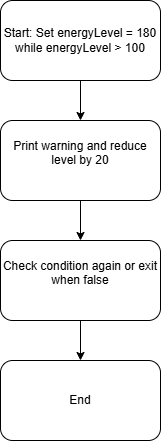

The diagram above was exported from draw.io. Its source (the exported page's mxGraphModel, read from the mxfile embedded in the PNG):
<mxGraphModel dx="872" dy="499" grid="1" gridSize="10" guides="1" tooltips="1" connect="1" arrows="1" fold="1" page="1" pageScale="1" pageWidth="827" pageHeight="1169" math="0" shadow="0">
  <root>
    <mxCell id="0" />
    <mxCell id="1" parent="0" />
    <mxCell id="DKDwiTYfzbHjGkuw_AVx-5" edge="1" parent="1" source="DKDwiTYfzbHjGkuw_AVx-1" style="edgeStyle=orthogonalEdgeStyle;rounded=0;orthogonalLoop=1;jettySize=auto;html=1;exitX=0.5;exitY=1;exitDx=0;exitDy=0;entryX=0.5;entryY=0;entryDx=0;entryDy=0;" target="DKDwiTYfzbHjGkuw_AVx-2">
      <mxGeometry relative="1" as="geometry">
        <Array as="points" />
        <mxPoint x="400" y="110" as="targetPoint" />
      </mxGeometry>
    </mxCell>
    <mxCell id="DKDwiTYfzbHjGkuw_AVx-1" parent="1" style="rounded=1;whiteSpace=wrap;html=1;" value="&lt;br&gt;Start: Set energyLevel = 180 while energyLevel &amp;gt; 100&lt;div&gt;&lt;br/&gt;&lt;/div&gt;" vertex="1">
      <mxGeometry height="80" width="160" x="320" as="geometry" />
    </mxCell>
    <mxCell id="DKDwiTYfzbHjGkuw_AVx-6" edge="1" parent="1" source="DKDwiTYfzbHjGkuw_AVx-2" style="edgeStyle=orthogonalEdgeStyle;rounded=0;orthogonalLoop=1;jettySize=auto;html=1;exitX=0.5;exitY=1;exitDx=0;exitDy=0;entryX=0.5;entryY=0;entryDx=0;entryDy=0;" target="DKDwiTYfzbHjGkuw_AVx-3">
      <mxGeometry relative="1" as="geometry" />
    </mxCell>
    <mxCell id="DKDwiTYfzbHjGkuw_AVx-2" parent="1" style="rounded=1;whiteSpace=wrap;html=1;" value="&#10;Print warning and reduce level by 20&#10;&#10;" vertex="1">
      <mxGeometry height="80" width="160" x="320" y="120" as="geometry" />
    </mxCell>
    <mxCell id="DKDwiTYfzbHjGkuw_AVx-8" edge="1" parent="1" source="DKDwiTYfzbHjGkuw_AVx-3" style="edgeStyle=orthogonalEdgeStyle;rounded=0;orthogonalLoop=1;jettySize=auto;html=1;exitX=0.5;exitY=1;exitDx=0;exitDy=0;entryX=0.5;entryY=0;entryDx=0;entryDy=0;" target="DKDwiTYfzbHjGkuw_AVx-4">
      <mxGeometry relative="1" as="geometry" />
    </mxCell>
    <mxCell id="DKDwiTYfzbHjGkuw_AVx-3" parent="1" style="rounded=1;whiteSpace=wrap;html=1;" value="&#10;Check condition again or exit when false&#10;&#10;" vertex="1">
      <mxGeometry height="80" width="160" x="320" y="240" as="geometry" />
    </mxCell>
    <mxCell id="DKDwiTYfzbHjGkuw_AVx-4" parent="1" style="rounded=1;whiteSpace=wrap;html=1;" value="End" vertex="1">
      <mxGeometry height="80" width="160" x="320" y="360" as="geometry" />
    </mxCell>
  </root>
</mxGraphModel>